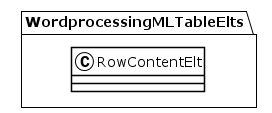

The diagram above was rendered by PlantUML. Its source (embedded in the PNG):
@startuml
!theme plain
package WordprocessingMLTableElts {
class RowContentElt {
}
}
@enduml